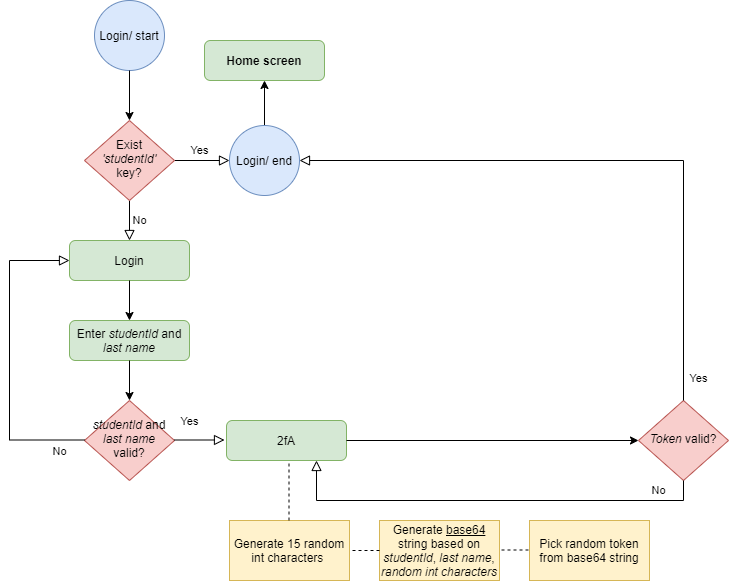

The diagram above was exported from draw.io. Its source (the exported page's mxGraphModel, read from the mxfile embedded in the PNG):
<mxGraphModel dx="1360" dy="834" grid="1" gridSize="10" guides="1" tooltips="1" connect="1" arrows="1" fold="1" page="1" pageScale="1" pageWidth="827" pageHeight="1169" math="0" shadow="0">
  <root>
    <mxCell id="WIyWlLk6GJQsqaUBKTNV-0" />
    <mxCell id="WIyWlLk6GJQsqaUBKTNV-1" parent="WIyWlLk6GJQsqaUBKTNV-0" />
    <mxCell id="WIyWlLk6GJQsqaUBKTNV-4" value="Yes" style="rounded=0;html=1;jettySize=auto;orthogonalLoop=1;fontSize=11;endArrow=block;endFill=0;endSize=8;strokeWidth=1;shadow=0;labelBackgroundColor=none;edgeStyle=orthogonalEdgeStyle;" parent="WIyWlLk6GJQsqaUBKTNV-1" source="WIyWlLk6GJQsqaUBKTNV-6" edge="1">
      <mxGeometry x="-1" y="86" relative="1" as="geometry">
        <mxPoint x="-16" y="-50" as="offset" />
        <mxPoint x="151" y="290" as="targetPoint" />
      </mxGeometry>
    </mxCell>
    <mxCell id="WIyWlLk6GJQsqaUBKTNV-5" value="No" style="edgeStyle=orthogonalEdgeStyle;rounded=0;html=1;jettySize=auto;orthogonalLoop=1;fontSize=11;endArrow=block;endFill=0;endSize=8;strokeWidth=1;shadow=0;labelBackgroundColor=none;" parent="WIyWlLk6GJQsqaUBKTNV-1" source="WIyWlLk6GJQsqaUBKTNV-6" edge="1">
      <mxGeometry x="-1" y="-69" relative="1" as="geometry">
        <mxPoint x="-35" y="-9" as="offset" />
        <mxPoint x="251" y="210" as="targetPoint" />
      </mxGeometry>
    </mxCell>
    <mxCell id="WIyWlLk6GJQsqaUBKTNV-6" value="Exist &lt;i&gt;'studentId'&lt;/i&gt; key?" style="rhombus;whiteSpace=wrap;html=1;shadow=0;fontFamily=Helvetica;fontSize=12;align=center;strokeWidth=1;spacing=6;spacingTop=-4;fillColor=#f8cecc;strokeColor=#b85450;" parent="WIyWlLk6GJQsqaUBKTNV-1" vertex="1">
      <mxGeometry x="106" y="170" width="90" height="80" as="geometry" />
    </mxCell>
    <mxCell id="WIyWlLk6GJQsqaUBKTNV-12" value="Login" style="rounded=1;whiteSpace=wrap;html=1;fontSize=12;glass=0;strokeWidth=1;shadow=0;fillColor=#d5e8d4;strokeColor=#82b366;" parent="WIyWlLk6GJQsqaUBKTNV-1" vertex="1">
      <mxGeometry x="91" y="290" width="120" height="40" as="geometry" />
    </mxCell>
    <mxCell id="hauEu_eTb2yQOwxWfVyI-0" value="Login/ start" style="ellipse;whiteSpace=wrap;html=1;aspect=fixed;fillColor=#dae8fc;strokeColor=#6c8ebf;" vertex="1" parent="WIyWlLk6GJQsqaUBKTNV-1">
      <mxGeometry x="116" y="50" width="70" height="70" as="geometry" />
    </mxCell>
    <mxCell id="hauEu_eTb2yQOwxWfVyI-2" value="Enter &lt;i&gt;studentId&lt;/i&gt; and &lt;i&gt;last name&lt;/i&gt;" style="rounded=1;whiteSpace=wrap;html=1;fontSize=12;glass=0;strokeWidth=1;shadow=0;fillColor=#d5e8d4;strokeColor=#82b366;" vertex="1" parent="WIyWlLk6GJQsqaUBKTNV-1">
      <mxGeometry x="91" y="370" width="120" height="40" as="geometry" />
    </mxCell>
    <mxCell id="hauEu_eTb2yQOwxWfVyI-4" value="&lt;i&gt;studentId&lt;/i&gt; and &lt;i&gt;last name&lt;/i&gt; valid?" style="rhombus;whiteSpace=wrap;html=1;shadow=0;fontFamily=Helvetica;fontSize=12;align=center;strokeWidth=1;spacing=6;spacingTop=-4;fillColor=#f8cecc;strokeColor=#b85450;" vertex="1" parent="WIyWlLk6GJQsqaUBKTNV-1">
      <mxGeometry x="106" y="450" width="90" height="80" as="geometry" />
    </mxCell>
    <mxCell id="hauEu_eTb2yQOwxWfVyI-6" value="No" style="edgeStyle=orthogonalEdgeStyle;rounded=0;html=1;jettySize=auto;orthogonalLoop=1;fontSize=11;endArrow=block;endFill=0;endSize=8;strokeWidth=1;shadow=0;labelBackgroundColor=none;entryX=0;entryY=0.5;entryDx=0;entryDy=0;" edge="1" parent="WIyWlLk6GJQsqaUBKTNV-1" target="WIyWlLk6GJQsqaUBKTNV-12">
      <mxGeometry x="-0.841" y="11" relative="1" as="geometry">
        <mxPoint as="offset" />
        <mxPoint x="106" y="489.5" as="sourcePoint" />
        <mxPoint x="41" y="310" as="targetPoint" />
        <Array as="points">
          <mxPoint x="31" y="490" />
          <mxPoint x="31" y="310" />
        </Array>
      </mxGeometry>
    </mxCell>
    <mxCell id="hauEu_eTb2yQOwxWfVyI-11" value="Yes" style="rounded=0;html=1;jettySize=auto;orthogonalLoop=1;fontSize=11;endArrow=block;endFill=0;endSize=8;strokeWidth=1;shadow=0;labelBackgroundColor=none;edgeStyle=orthogonalEdgeStyle;" edge="1" parent="WIyWlLk6GJQsqaUBKTNV-1">
      <mxGeometry x="-0.4" y="20" relative="1" as="geometry">
        <mxPoint y="1" as="offset" />
        <mxPoint x="196" y="489.5" as="sourcePoint" />
        <mxPoint x="246" y="489.5" as="targetPoint" />
        <Array as="points">
          <mxPoint x="236" y="489.5" />
        </Array>
      </mxGeometry>
    </mxCell>
    <mxCell id="hauEu_eTb2yQOwxWfVyI-12" value="2fA" style="rounded=1;whiteSpace=wrap;html=1;fontSize=12;glass=0;strokeWidth=1;shadow=0;fillColor=#d5e8d4;strokeColor=#82b366;" vertex="1" parent="WIyWlLk6GJQsqaUBKTNV-1">
      <mxGeometry x="248" y="470" width="120" height="40" as="geometry" />
    </mxCell>
    <mxCell id="hauEu_eTb2yQOwxWfVyI-14" value="Generate 15 random int characters&amp;nbsp;" style="rounded=0;whiteSpace=wrap;html=1;fillColor=#fff2cc;strokeColor=#d6b656;" vertex="1" parent="WIyWlLk6GJQsqaUBKTNV-1">
      <mxGeometry x="251" y="570" width="120" height="60" as="geometry" />
    </mxCell>
    <mxCell id="hauEu_eTb2yQOwxWfVyI-15" value="" style="endArrow=none;dashed=1;html=1;" edge="1" parent="WIyWlLk6GJQsqaUBKTNV-1">
      <mxGeometry width="50" height="50" relative="1" as="geometry">
        <mxPoint x="310.5" y="570" as="sourcePoint" />
        <mxPoint x="310.5" y="510" as="targetPoint" />
      </mxGeometry>
    </mxCell>
    <mxCell id="hauEu_eTb2yQOwxWfVyI-16" value="Generate &lt;u&gt;base64&lt;/u&gt; string based on &lt;i&gt;studentId&lt;/i&gt;, &lt;i&gt;last name&lt;/i&gt;, &lt;i&gt;random int characters&lt;/i&gt;" style="rounded=0;whiteSpace=wrap;html=1;fillColor=#fff2cc;strokeColor=#d6b656;" vertex="1" parent="WIyWlLk6GJQsqaUBKTNV-1">
      <mxGeometry x="401" y="570" width="120" height="60" as="geometry" />
    </mxCell>
    <mxCell id="hauEu_eTb2yQOwxWfVyI-17" value="" style="endArrow=none;dashed=1;html=1;entryX=1;entryY=0.5;entryDx=0;entryDy=0;" edge="1" parent="WIyWlLk6GJQsqaUBKTNV-1" target="hauEu_eTb2yQOwxWfVyI-14">
      <mxGeometry width="50" height="50" relative="1" as="geometry">
        <mxPoint x="401" y="600" as="sourcePoint" />
        <mxPoint x="421" y="500" as="targetPoint" />
      </mxGeometry>
    </mxCell>
    <mxCell id="hauEu_eTb2yQOwxWfVyI-19" value="Pick random token from base64 string" style="rounded=0;whiteSpace=wrap;html=1;fillColor=#fff2cc;strokeColor=#d6b656;" vertex="1" parent="WIyWlLk6GJQsqaUBKTNV-1">
      <mxGeometry x="551" y="570" width="120" height="60" as="geometry" />
    </mxCell>
    <mxCell id="hauEu_eTb2yQOwxWfVyI-20" value="" style="endArrow=none;dashed=1;html=1;entryX=1;entryY=0.5;entryDx=0;entryDy=0;" edge="1" parent="WIyWlLk6GJQsqaUBKTNV-1">
      <mxGeometry width="50" height="50" relative="1" as="geometry">
        <mxPoint x="550" y="599.5" as="sourcePoint" />
        <mxPoint x="520" y="599.5" as="targetPoint" />
      </mxGeometry>
    </mxCell>
    <mxCell id="hauEu_eTb2yQOwxWfVyI-21" value="&lt;i&gt;Token &lt;/i&gt;valid?" style="rhombus;whiteSpace=wrap;html=1;shadow=0;fontFamily=Helvetica;fontSize=12;align=center;strokeWidth=1;spacing=6;spacingTop=-4;fillColor=#f8cecc;strokeColor=#b85450;" vertex="1" parent="WIyWlLk6GJQsqaUBKTNV-1">
      <mxGeometry x="660" y="450" width="90" height="80" as="geometry" />
    </mxCell>
    <mxCell id="hauEu_eTb2yQOwxWfVyI-86" value="" style="endArrow=classic;html=1;entryX=0;entryY=0.5;entryDx=0;entryDy=0;exitX=1;exitY=0.5;exitDx=0;exitDy=0;" edge="1" parent="WIyWlLk6GJQsqaUBKTNV-1" source="hauEu_eTb2yQOwxWfVyI-12" target="hauEu_eTb2yQOwxWfVyI-21">
      <mxGeometry width="50" height="50" relative="1" as="geometry">
        <mxPoint x="390" y="460" as="sourcePoint" />
        <mxPoint x="440" y="410" as="targetPoint" />
      </mxGeometry>
    </mxCell>
    <mxCell id="hauEu_eTb2yQOwxWfVyI-87" value="" style="endArrow=classic;html=1;entryX=0.5;entryY=0;entryDx=0;entryDy=0;exitX=0.5;exitY=1;exitDx=0;exitDy=0;" edge="1" parent="WIyWlLk6GJQsqaUBKTNV-1" source="WIyWlLk6GJQsqaUBKTNV-12" target="hauEu_eTb2yQOwxWfVyI-2">
      <mxGeometry width="50" height="50" relative="1" as="geometry">
        <mxPoint x="290" y="370" as="sourcePoint" />
        <mxPoint x="582" y="370" as="targetPoint" />
      </mxGeometry>
    </mxCell>
    <mxCell id="hauEu_eTb2yQOwxWfVyI-88" value="" style="endArrow=classic;html=1;exitX=0.5;exitY=1;exitDx=0;exitDy=0;" edge="1" parent="WIyWlLk6GJQsqaUBKTNV-1" source="hauEu_eTb2yQOwxWfVyI-2">
      <mxGeometry width="50" height="50" relative="1" as="geometry">
        <mxPoint x="161" y="340" as="sourcePoint" />
        <mxPoint x="151" y="450" as="targetPoint" />
      </mxGeometry>
    </mxCell>
    <mxCell id="hauEu_eTb2yQOwxWfVyI-89" value="" style="endArrow=classic;html=1;exitX=0.5;exitY=1;exitDx=0;exitDy=0;" edge="1" parent="WIyWlLk6GJQsqaUBKTNV-1" source="hauEu_eTb2yQOwxWfVyI-0">
      <mxGeometry width="50" height="50" relative="1" as="geometry">
        <mxPoint x="161" y="340" as="sourcePoint" />
        <mxPoint x="151" y="170" as="targetPoint" />
      </mxGeometry>
    </mxCell>
    <mxCell id="hauEu_eTb2yQOwxWfVyI-92" value="Yes" style="rounded=0;html=1;jettySize=auto;orthogonalLoop=1;fontSize=11;endArrow=block;endFill=0;endSize=8;strokeWidth=1;shadow=0;labelBackgroundColor=none;edgeStyle=orthogonalEdgeStyle;exitX=0.5;exitY=0;exitDx=0;exitDy=0;entryX=1;entryY=0.5;entryDx=0;entryDy=0;" edge="1" parent="WIyWlLk6GJQsqaUBKTNV-1" source="hauEu_eTb2yQOwxWfVyI-21" target="hauEu_eTb2yQOwxWfVyI-95">
      <mxGeometry x="-0.9303" y="-15" relative="1" as="geometry">
        <mxPoint as="offset" />
        <mxPoint x="650" y="420" as="sourcePoint" />
        <mxPoint x="330" y="210" as="targetPoint" />
        <Array as="points">
          <mxPoint x="705" y="210" />
        </Array>
      </mxGeometry>
    </mxCell>
    <mxCell id="hauEu_eTb2yQOwxWfVyI-93" value="No" style="edgeStyle=orthogonalEdgeStyle;rounded=0;html=1;jettySize=auto;orthogonalLoop=1;fontSize=11;endArrow=block;endFill=0;endSize=8;strokeWidth=1;shadow=0;labelBackgroundColor=none;exitX=0.5;exitY=1;exitDx=0;exitDy=0;entryX=0.75;entryY=1;entryDx=0;entryDy=0;" edge="1" parent="WIyWlLk6GJQsqaUBKTNV-1" source="hauEu_eTb2yQOwxWfVyI-21" target="hauEu_eTb2yQOwxWfVyI-12">
      <mxGeometry x="-0.7892" y="-10" relative="1" as="geometry">
        <mxPoint as="offset" />
        <mxPoint x="695" y="584" as="sourcePoint" />
        <mxPoint x="370" y="550" as="targetPoint" />
      </mxGeometry>
    </mxCell>
    <mxCell id="hauEu_eTb2yQOwxWfVyI-94" value="" style="endArrow=classic;html=1;exitX=0.5;exitY=0;exitDx=0;exitDy=0;" edge="1" parent="WIyWlLk6GJQsqaUBKTNV-1" source="hauEu_eTb2yQOwxWfVyI-95">
      <mxGeometry width="50" height="50" relative="1" as="geometry">
        <mxPoint x="286" y="170" as="sourcePoint" />
        <mxPoint x="286" y="130" as="targetPoint" />
      </mxGeometry>
    </mxCell>
    <mxCell id="hauEu_eTb2yQOwxWfVyI-95" value="Login/ end" style="ellipse;whiteSpace=wrap;html=1;aspect=fixed;fillColor=#dae8fc;strokeColor=#6c8ebf;" vertex="1" parent="WIyWlLk6GJQsqaUBKTNV-1">
      <mxGeometry x="251" y="175" width="70" height="70" as="geometry" />
    </mxCell>
    <mxCell id="hauEu_eTb2yQOwxWfVyI-96" value="&lt;b&gt;Home screen&lt;/b&gt;" style="rounded=1;whiteSpace=wrap;html=1;fontSize=12;glass=0;strokeWidth=1;shadow=0;fillColor=#d5e8d4;strokeColor=#82b366;" vertex="1" parent="WIyWlLk6GJQsqaUBKTNV-1">
      <mxGeometry x="226" y="90" width="120" height="40" as="geometry" />
    </mxCell>
  </root>
</mxGraphModel>